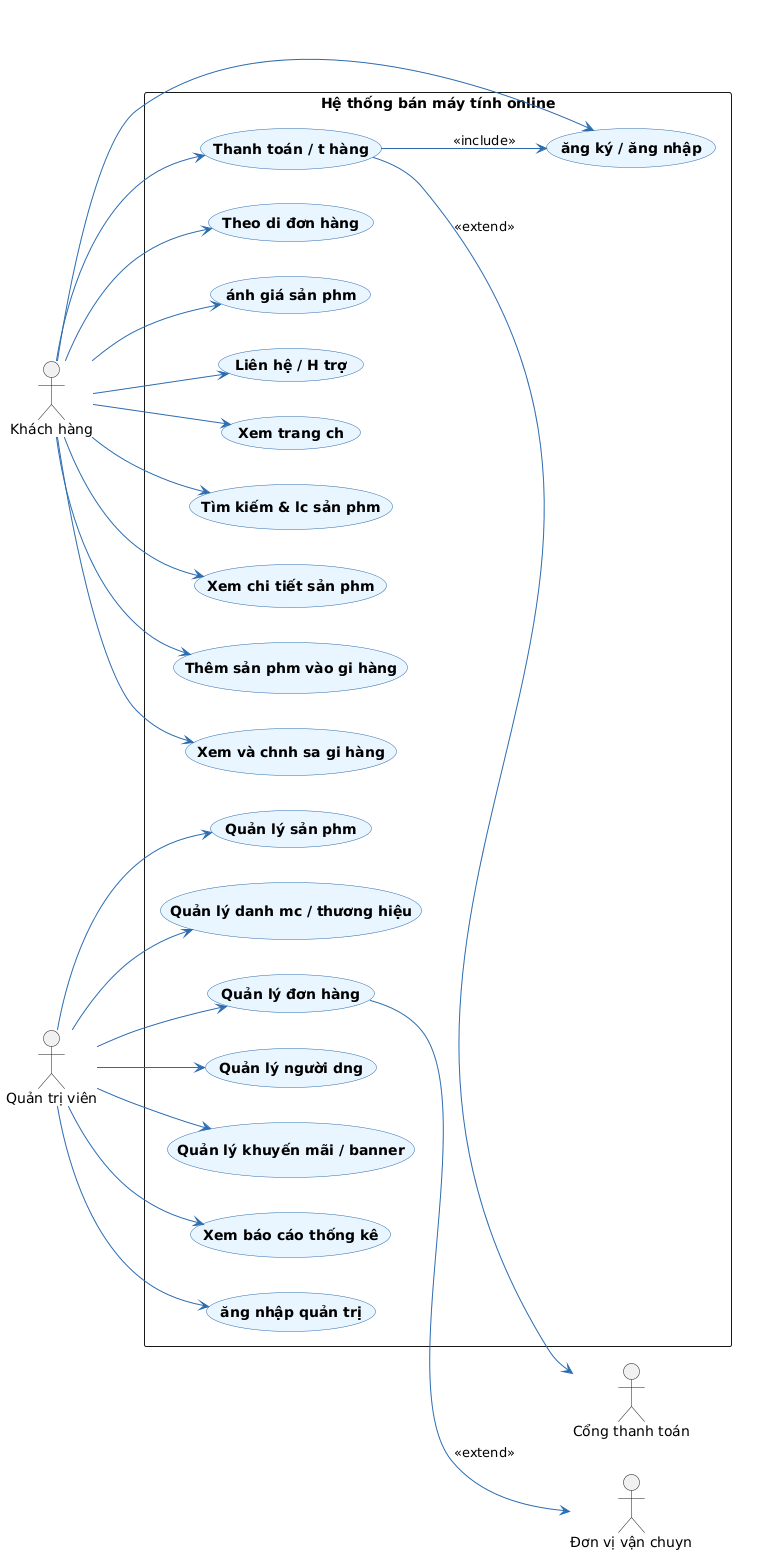

The diagram above was rendered by PlantUML. Its source (embedded in the PNG):
@startuml
left to right direction
skinparam packageStyle rectangle
skinparam usecase {
  BackgroundColor #E9F5FF
  BorderColor #2B6CB0
  ArrowColor #2B6CB0
  ActorBorderColor #2B6CB0
  ActorFontColor #1A365D
  FontSize 14
  FontStyle bold
}

actor "Khách hàng" as Customer
actor "Quản trị viên" as Admin
actor "Cổng thanh toán" as PaymentGateway
actor "Đơn vị vận chuyển" as Shipper

rectangle "Hệ thống bán máy tính online" {
  
  '--- Use cases cho Khách hàng ---
  usecase "Đăng ký / Đăng nhập" as UC_Login
  usecase "Xem trang chủ" as UC_Home
  usecase "Tìm kiếm & lọc sản phẩm" as UC_Search
  usecase "Xem chi tiết sản phẩm" as UC_ViewDetail
  usecase "Thêm sản phẩm vào giỏ hàng" as UC_AddCart
  usecase "Xem và chỉnh sửa giỏ hàng" as UC_ViewCart
  usecase "Thanh toán / Đặt hàng" as UC_Checkout
  usecase "Theo dõi đơn hàng" as UC_TrackOrder
  usecase "Đánh giá sản phẩm" as UC_Review
  usecase "Liên hệ / Hỗ trợ" as UC_Contact
  
  '--- Use cases cho Quản trị viên ---
  usecase "Đăng nhập quản trị" as UC_AdminLogin
  usecase "Quản lý sản phẩm" as UC_ManageProduct
  usecase "Quản lý danh mục / thương hiệu" as UC_ManageCategory
  usecase "Quản lý đơn hàng" as UC_ManageOrder
  usecase "Quản lý người dùng" as UC_ManageUser
  usecase "Quản lý khuyến mãi / banner" as UC_ManagePromotion
  usecase "Xem báo cáo thống kê" as UC_Report

  '--- Mối quan hệ giữa các Use Case ---
  UC_Checkout --> UC_Login : <<include>>
  UC_Checkout --> PaymentGateway : <<extend>>
  UC_ManageOrder --> Shipper : <<extend>>
}

'--- Liên kết actor và usecase ---
Customer --> UC_Login
Customer --> UC_Home
Customer --> UC_Search
Customer --> UC_ViewDetail
Customer --> UC_AddCart
Customer --> UC_ViewCart
Customer --> UC_Checkout
Customer --> UC_TrackOrder
Customer --> UC_Review
Customer --> UC_Contact

Admin --> UC_AdminLogin
Admin --> UC_ManageProduct
Admin --> UC_ManageCategory
Admin --> UC_ManageOrder
Admin --> UC_ManageUser
Admin --> UC_ManagePromotion
Admin --> UC_Report
@enduml